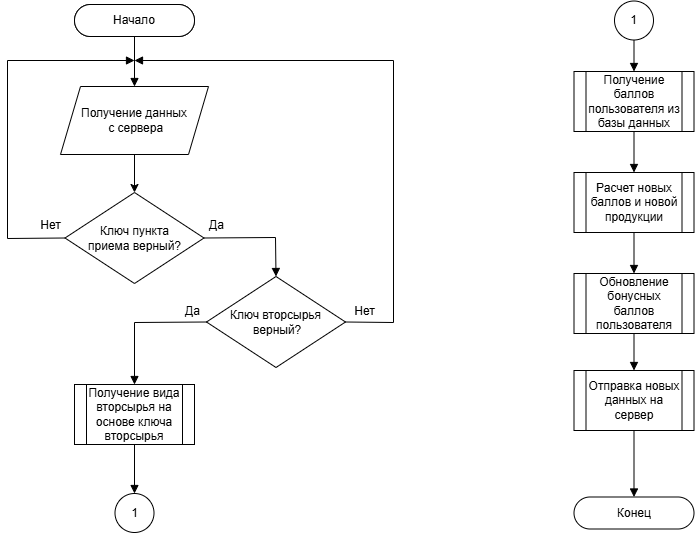

The diagram above was exported from draw.io. Its source (the exported page's mxGraphModel, read from the mxfile embedded in the PNG):
<mxGraphModel dx="1442" dy="535" grid="0" gridSize="10" guides="1" tooltips="1" connect="1" arrows="1" fold="1" page="0" pageScale="1" pageWidth="827" pageHeight="1169" math="0" shadow="0">
  <root>
    <mxCell id="0" />
    <mxCell id="1" parent="0" />
    <mxCell id="1NDnVp7BkHVVNLRjMeay-4" value="Начало" style="rounded=1;whiteSpace=wrap;html=1;arcSize=50;" vertex="1" parent="1">
      <mxGeometry x="-97" y="29" width="120" height="32" as="geometry" />
    </mxCell>
    <mxCell id="1NDnVp7BkHVVNLRjMeay-25" value="" style="edgeStyle=orthogonalEdgeStyle;rounded=0;orthogonalLoop=1;jettySize=auto;html=1;" edge="1" parent="1" source="1NDnVp7BkHVVNLRjMeay-6" target="1NDnVp7BkHVVNLRjMeay-7">
      <mxGeometry relative="1" as="geometry" />
    </mxCell>
    <mxCell id="1NDnVp7BkHVVNLRjMeay-6" value="Получение данных&lt;div&gt;&amp;nbsp;с сервера&lt;/div&gt;" style="shape=parallelogram;perimeter=parallelogramPerimeter;whiteSpace=wrap;html=1;fixedSize=1;" vertex="1" parent="1">
      <mxGeometry x="-111" y="111" width="148" height="68" as="geometry" />
    </mxCell>
    <mxCell id="1NDnVp7BkHVVNLRjMeay-7" value="Ключ пункта&lt;div&gt;приема верный?&lt;/div&gt;" style="rhombus;whiteSpace=wrap;html=1;" vertex="1" parent="1">
      <mxGeometry x="-106.5" y="217" width="139" height="91" as="geometry" />
    </mxCell>
    <mxCell id="1NDnVp7BkHVVNLRjMeay-8" value="" style="endArrow=block;html=1;rounded=0;endFill=1;exitX=1;exitY=0.5;exitDx=0;exitDy=0;entryX=0.5;entryY=0;entryDx=0;entryDy=0;" edge="1" parent="1" source="1NDnVp7BkHVVNLRjMeay-7" target="1NDnVp7BkHVVNLRjMeay-19">
      <mxGeometry width="50" height="50" relative="1" as="geometry">
        <mxPoint x="191" y="72" as="sourcePoint" />
        <mxPoint x="241" y="22" as="targetPoint" />
        <Array as="points">
          <mxPoint x="104" y="262" />
        </Array>
      </mxGeometry>
    </mxCell>
    <mxCell id="1NDnVp7BkHVVNLRjMeay-9" value="" style="endArrow=block;html=1;rounded=0;endFill=1;exitX=1;exitY=0.5;exitDx=0;exitDy=0;" edge="1" parent="1" source="1NDnVp7BkHVVNLRjMeay-19">
      <mxGeometry width="50" height="50" relative="1" as="geometry">
        <mxPoint x="240" y="338" as="sourcePoint" />
        <mxPoint x="-37" y="85" as="targetPoint" />
        <Array as="points">
          <mxPoint x="222" y="347" />
          <mxPoint x="222" y="85" />
        </Array>
      </mxGeometry>
    </mxCell>
    <mxCell id="1NDnVp7BkHVVNLRjMeay-15" value="" style="endArrow=block;html=1;rounded=0;endFill=1;exitX=0;exitY=0.5;exitDx=0;exitDy=0;" edge="1" parent="1" source="1NDnVp7BkHVVNLRjMeay-7">
      <mxGeometry width="50" height="50" relative="1" as="geometry">
        <mxPoint x="261" y="122" as="sourcePoint" />
        <mxPoint x="-37" y="85" as="targetPoint" />
        <Array as="points">
          <mxPoint x="-164" y="263" />
          <mxPoint x="-164" y="85" />
        </Array>
      </mxGeometry>
    </mxCell>
    <mxCell id="1NDnVp7BkHVVNLRjMeay-17" value="" style="edgeStyle=orthogonalEdgeStyle;rounded=0;orthogonalLoop=1;jettySize=auto;html=1;endArrow=block;endFill=1;" edge="1" parent="1" source="1NDnVp7BkHVVNLRjMeay-16" target="1NDnVp7BkHVVNLRjMeay-6">
      <mxGeometry relative="1" as="geometry" />
    </mxCell>
    <mxCell id="1NDnVp7BkHVVNLRjMeay-16" value="Начало" style="rounded=1;whiteSpace=wrap;html=1;arcSize=50;" vertex="1" parent="1">
      <mxGeometry x="-97" y="29" width="120" height="32" as="geometry" />
    </mxCell>
    <mxCell id="1NDnVp7BkHVVNLRjMeay-18" value="Нет" style="text;html=1;align=center;verticalAlign=middle;resizable=0;points=[];autosize=1;strokeColor=none;fillColor=none;" vertex="1" parent="1">
      <mxGeometry x="-140" y="237" width="38" height="26" as="geometry" />
    </mxCell>
    <mxCell id="1NDnVp7BkHVVNLRjMeay-19" value="Ключ вторсырья&lt;div&gt;&lt;span style=&quot;background-color: transparent; color: light-dark(rgb(0, 0, 0), rgb(255, 255, 255));&quot;&gt;&amp;nbsp;верный?&lt;/span&gt;&lt;/div&gt;" style="rhombus;whiteSpace=wrap;html=1;" vertex="1" parent="1">
      <mxGeometry x="35" y="301" width="139" height="91" as="geometry" />
    </mxCell>
    <mxCell id="1NDnVp7BkHVVNLRjMeay-20" value="Да" style="text;html=1;align=center;verticalAlign=middle;resizable=0;points=[];autosize=1;strokeColor=none;fillColor=none;" vertex="1" parent="1">
      <mxGeometry x="28" y="237" width="33" height="26" as="geometry" />
    </mxCell>
    <mxCell id="1NDnVp7BkHVVNLRjMeay-22" value="" style="endArrow=block;html=1;rounded=0;endFill=1;exitX=0.5;exitY=1;exitDx=0;exitDy=0;entryX=0.5;entryY=0;entryDx=0;entryDy=0;" edge="1" parent="1" source="1NDnVp7BkHVVNLRjMeay-30" target="1NDnVp7BkHVVNLRjMeay-31">
      <mxGeometry width="50" height="50" relative="1" as="geometry">
        <mxPoint x="597" y="50" as="sourcePoint" />
        <mxPoint x="647" as="targetPoint" />
      </mxGeometry>
    </mxCell>
    <mxCell id="1NDnVp7BkHVVNLRjMeay-23" value="" style="endArrow=block;html=1;rounded=0;endFill=1;exitX=0.5;exitY=1;exitDx=0;exitDy=0;entryX=0.5;entryY=0;entryDx=0;entryDy=0;" edge="1" parent="1" source="1NDnVp7BkHVVNLRjMeay-27" target="1NDnVp7BkHVVNLRjMeay-29">
      <mxGeometry width="50" height="50" relative="1" as="geometry">
        <mxPoint x="-245" y="620" as="sourcePoint" />
        <mxPoint x="-195" y="570" as="targetPoint" />
      </mxGeometry>
    </mxCell>
    <mxCell id="1NDnVp7BkHVVNLRjMeay-24" value="" style="endArrow=block;html=1;rounded=0;endFill=1;exitX=0;exitY=0.5;exitDx=0;exitDy=0;entryX=0.5;entryY=0;entryDx=0;entryDy=0;" edge="1" parent="1" source="1NDnVp7BkHVVNLRjMeay-19" target="1NDnVp7BkHVVNLRjMeay-27">
      <mxGeometry width="50" height="50" relative="1" as="geometry">
        <mxPoint x="416" y="130" as="sourcePoint" />
        <mxPoint x="466" y="80" as="targetPoint" />
        <Array as="points">
          <mxPoint x="-37" y="347" />
        </Array>
      </mxGeometry>
    </mxCell>
    <mxCell id="1NDnVp7BkHVVNLRjMeay-26" value="Нет" style="text;html=1;align=center;verticalAlign=middle;resizable=0;points=[];autosize=1;strokeColor=none;fillColor=none;" vertex="1" parent="1">
      <mxGeometry x="174" y="323" width="38" height="26" as="geometry" />
    </mxCell>
    <mxCell id="1NDnVp7BkHVVNLRjMeay-27" value="Получение вида вторсырья на основе ключа вторсырья" style="shape=process;whiteSpace=wrap;html=1;backgroundOutline=1;" vertex="1" parent="1">
      <mxGeometry x="-97" y="409" width="120" height="60" as="geometry" />
    </mxCell>
    <mxCell id="1NDnVp7BkHVVNLRjMeay-28" value="Да" style="text;html=1;align=center;verticalAlign=middle;resizable=0;points=[];autosize=1;strokeColor=none;fillColor=none;" vertex="1" parent="1">
      <mxGeometry x="4" y="323" width="33" height="26" as="geometry" />
    </mxCell>
    <mxCell id="1NDnVp7BkHVVNLRjMeay-29" value="1" style="ellipse;whiteSpace=wrap;html=1;aspect=fixed;" vertex="1" parent="1">
      <mxGeometry x="-56.5" y="518" width="39" height="39" as="geometry" />
    </mxCell>
    <mxCell id="1NDnVp7BkHVVNLRjMeay-30" value="1" style="ellipse;whiteSpace=wrap;html=1;aspect=fixed;" vertex="1" parent="1">
      <mxGeometry x="443" y="25.5" width="39" height="39" as="geometry" />
    </mxCell>
    <mxCell id="1NDnVp7BkHVVNLRjMeay-31" value="Получение баллов пользователя из базы данных" style="shape=process;whiteSpace=wrap;html=1;backgroundOutline=1;" vertex="1" parent="1">
      <mxGeometry x="402.5" y="96" width="120" height="60" as="geometry" />
    </mxCell>
    <mxCell id="1NDnVp7BkHVVNLRjMeay-32" value="Расчет новых баллов и новой продукции" style="shape=process;whiteSpace=wrap;html=1;backgroundOutline=1;" vertex="1" parent="1">
      <mxGeometry x="402.5" y="197" width="120" height="60" as="geometry" />
    </mxCell>
    <mxCell id="1NDnVp7BkHVVNLRjMeay-33" value="" style="endArrow=block;html=1;rounded=0;endFill=1;exitX=0.5;exitY=1;exitDx=0;exitDy=0;entryX=0.5;entryY=0;entryDx=0;entryDy=0;" edge="1" parent="1" source="1NDnVp7BkHVVNLRjMeay-31" target="1NDnVp7BkHVVNLRjMeay-32">
      <mxGeometry width="50" height="50" relative="1" as="geometry">
        <mxPoint x="473" y="75" as="sourcePoint" />
        <mxPoint x="473" y="116" as="targetPoint" />
      </mxGeometry>
    </mxCell>
    <mxCell id="1NDnVp7BkHVVNLRjMeay-34" value="Обновление бонусных баллов пользователя" style="shape=process;whiteSpace=wrap;html=1;backgroundOutline=1;" vertex="1" parent="1">
      <mxGeometry x="402.5" y="298" width="120" height="60" as="geometry" />
    </mxCell>
    <mxCell id="1NDnVp7BkHVVNLRjMeay-35" value="" style="endArrow=block;html=1;rounded=0;endFill=1;exitX=0.5;exitY=1;exitDx=0;exitDy=0;entryX=0.5;entryY=0;entryDx=0;entryDy=0;" edge="1" parent="1" source="1NDnVp7BkHVVNLRjMeay-32" target="1NDnVp7BkHVVNLRjMeay-34">
      <mxGeometry width="50" height="50" relative="1" as="geometry">
        <mxPoint x="473" y="176" as="sourcePoint" />
        <mxPoint x="473" y="227" as="targetPoint" />
      </mxGeometry>
    </mxCell>
    <mxCell id="1NDnVp7BkHVVNLRjMeay-37" value="" style="endArrow=block;html=1;rounded=0;endFill=1;exitX=0.5;exitY=1;exitDx=0;exitDy=0;entryX=0.5;entryY=0;entryDx=0;entryDy=0;" edge="1" parent="1" source="1NDnVp7BkHVVNLRjMeay-34" target="1NDnVp7BkHVVNLRjMeay-38">
      <mxGeometry width="50" height="50" relative="1" as="geometry">
        <mxPoint x="473" y="287" as="sourcePoint" />
        <mxPoint x="462.5" y="447" as="targetPoint" />
      </mxGeometry>
    </mxCell>
    <mxCell id="1NDnVp7BkHVVNLRjMeay-38" value="Отправка новых данных на сервер" style="shape=process;whiteSpace=wrap;html=1;backgroundOutline=1;" vertex="1" parent="1">
      <mxGeometry x="402.5" y="395" width="120" height="60" as="geometry" />
    </mxCell>
    <mxCell id="1NDnVp7BkHVVNLRjMeay-39" value="Конец" style="rounded=1;whiteSpace=wrap;html=1;arcSize=50;" vertex="1" parent="1">
      <mxGeometry x="402.5" y="521.5" width="120" height="32" as="geometry" />
    </mxCell>
    <mxCell id="1NDnVp7BkHVVNLRjMeay-40" value="" style="endArrow=block;html=1;rounded=0;endFill=1;exitX=0.5;exitY=1;exitDx=0;exitDy=0;entryX=0.5;entryY=0;entryDx=0;entryDy=0;" edge="1" parent="1" source="1NDnVp7BkHVVNLRjMeay-38" target="1NDnVp7BkHVVNLRjMeay-39">
      <mxGeometry width="50" height="50" relative="1" as="geometry">
        <mxPoint x="473" y="368" as="sourcePoint" />
        <mxPoint x="473" y="405" as="targetPoint" />
      </mxGeometry>
    </mxCell>
  </root>
</mxGraphModel>